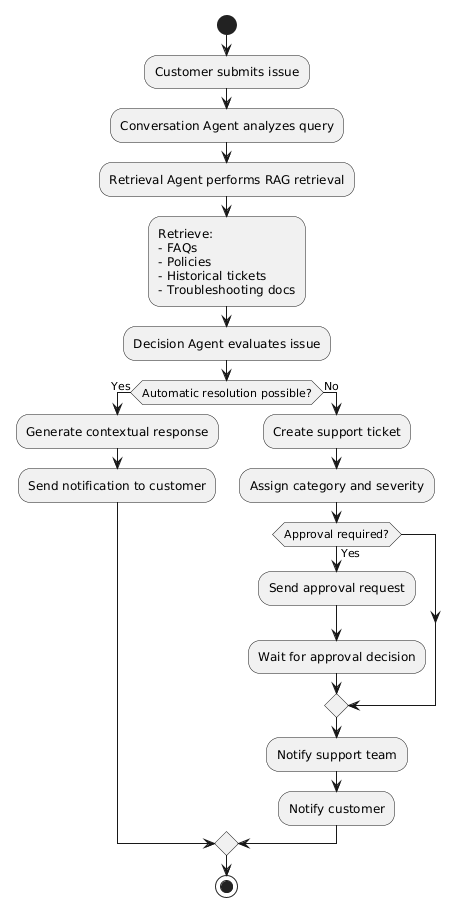

The diagram above was rendered by PlantUML. Its source (embedded in the PNG):
@startuml
start

:Customer submits issue;

:Conversation Agent analyzes query;

:Retrieval Agent performs RAG retrieval;

:Retrieve:
- FAQs
- Policies
- Historical tickets
- Troubleshooting docs;

:Decision Agent evaluates issue;

if (Automatic resolution possible?) then (Yes)

    :Generate contextual response;

    :Send notification to customer;

else (No)

    :Create support ticket;

    :Assign category and severity;

    if (Approval required?) then (Yes)

        :Send approval request;

        :Wait for approval decision;

    endif

    :Notify support team;

    :Notify customer;

endif

stop
@enduml